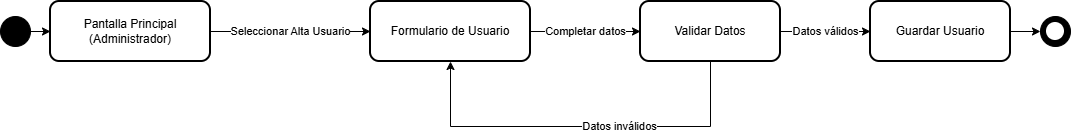

The diagram above was exported from draw.io. Its source (the exported page's mxGraphModel, read from the mxfile embedded in the PNG):
<mxGraphModel dx="2753" dy="701" grid="1" gridSize="10" guides="1" tooltips="1" connect="1" arrows="1" fold="1" page="1" pageScale="1" pageWidth="1100" pageHeight="800" background="none" math="0" shadow="0">
  <root>
    <mxCell id="0" />
    <mxCell id="1" parent="0" />
    <mxCell id="start" parent="1" style="ellipse;whiteSpace=wrap;html=1;aspect=fixed;fillColor=#000000;strokeColor=#000000;" value="" vertex="1">
      <mxGeometry height="30" width="30" x="-70" y="350" as="geometry" />
    </mxCell>
    <mxCell id="trans_start_principal" edge="1" parent="1" source="start" style="endArrow=classic;html=1;rounded=0;" target="principal" value="">
      <mxGeometry height="50" relative="1" width="50" as="geometry">
        <mxPoint x="-40" y="365" as="sourcePoint" />
        <mxPoint x="-20" y="365" as="targetPoint" />
      </mxGeometry>
    </mxCell>
    <mxCell id="principal" parent="1" style="rounded=1;whiteSpace=wrap;html=1;fillColor=none;strokeColor=#000000;strokeWidth=2;" value="Pantalla Principal&#10;(Administrador)" vertex="1">
      <mxGeometry height="60" width="160" x="-20" y="335" as="geometry" />
    </mxCell>
    <mxCell id="trans_principal_form" edge="1" parent="1" source="principal" style="endArrow=classic;html=1;rounded=0;" target="form" value="Seleccionar Alta Usuario">
      <mxGeometry height="50" relative="1" width="50" as="geometry">
        <mxPoint x="250" y="365" as="sourcePoint" />
        <mxPoint x="300" y="365" as="targetPoint" />
      </mxGeometry>
    </mxCell>
    <mxCell id="form" parent="1" style="rounded=1;whiteSpace=wrap;html=1;fillColor=none;strokeColor=#000000;strokeWidth=2;" value="Formulario de Usuario" vertex="1">
      <mxGeometry height="60" width="160" x="300" y="335" as="geometry" />
    </mxCell>
    <mxCell id="trans_form_validar" edge="1" parent="1" source="form" style="endArrow=classic;html=1;rounded=0;" target="validar" value="Completar datos">
      <mxGeometry height="50" relative="1" width="50" as="geometry">
        <mxPoint x="460" y="365" as="sourcePoint" />
        <mxPoint x="510" y="365" as="targetPoint" />
      </mxGeometry>
    </mxCell>
    <mxCell id="validar" parent="1" style="rounded=1;whiteSpace=wrap;html=1;fillColor=none;strokeColor=#000000;strokeWidth=2;" value="Validar Datos" vertex="1">
      <mxGeometry height="60" width="140" x="570" y="335" as="geometry" />
    </mxCell>
    <mxCell id="trans_validar_guardar" edge="1" parent="1" source="validar" style="endArrow=classic;html=1;rounded=0;" target="guardar" value="Datos válidos">
      <mxGeometry height="50" relative="1" width="50" as="geometry">
        <mxPoint x="650" y="365" as="sourcePoint" />
        <mxPoint x="700" y="365" as="targetPoint" />
      </mxGeometry>
    </mxCell>
    <mxCell id="guardar" parent="1" style="rounded=1;whiteSpace=wrap;html=1;fillColor=none;strokeColor=#000000;strokeWidth=2;" value="Guardar Usuario" vertex="1">
      <mxGeometry height="60" width="140" x="800" y="335" as="geometry" />
    </mxCell>
    <mxCell id="trans_guardar_end" edge="1" parent="1" source="guardar" style="endArrow=classic;html=1;rounded=0;" target="end" value="">
      <mxGeometry height="50" relative="1" width="50" as="geometry">
        <mxPoint x="840" y="365" as="sourcePoint" />
        <mxPoint x="880" y="365" as="targetPoint" />
      </mxGeometry>
    </mxCell>
    <mxCell id="end" parent="1" style="ellipse;whiteSpace=wrap;html=1;aspect=fixed;fillColor=#000000;strokeColor=#000000;" value="" vertex="1">
      <mxGeometry height="30" width="30" x="970" y="350" as="geometry" />
    </mxCell>
    <mxCell id="end_inner" parent="1" style="ellipse;whiteSpace=wrap;html=1;aspect=fixed;fillColor=#FFFFFF;strokeColor=#000000;strokeWidth=2;" value="" vertex="1">
      <mxGeometry height="20" width="20" x="975" y="355" as="geometry" />
    </mxCell>
    <mxCell id="trans_validar_invalido" edge="1" parent="1" source="validar" style="endArrow=classic;html=1;rounded=0;edgeStyle=orthogonalEdgeStyle;" target="form" value="Datos inválidos">
      <mxGeometry height="50" relative="1" width="50" x="-0.2" as="geometry">
        <Array as="points">
          <mxPoint x="640" y="460" />
          <mxPoint x="380" y="460" />
        </Array>
        <mxPoint x="580" y="420" as="sourcePoint" />
        <mxPoint x="380" y="420" as="targetPoint" />
      </mxGeometry>
    </mxCell>
  </root>
</mxGraphModel>